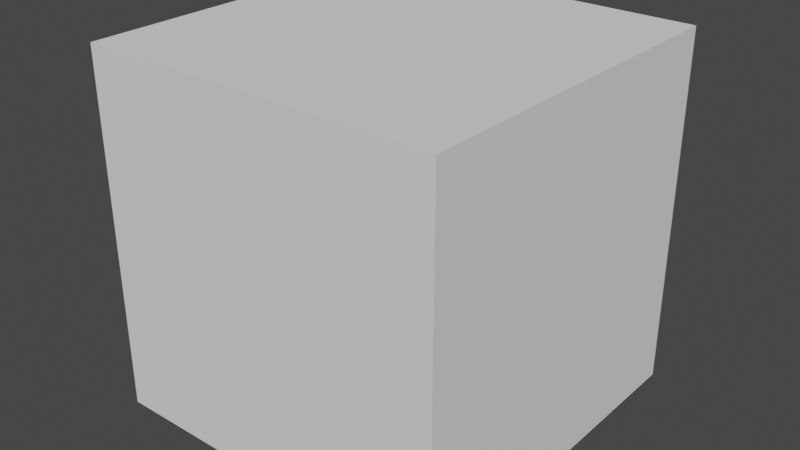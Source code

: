 # Source: bowling_pin_reference.blend  (saved by Blender 2.91.10; exported with 4.5.12 LTS)
import bpy
from mathutils import Matrix  # noqa: F401  (used for matrix-valued properties, if any)

bpy.ops.wm.read_factory_settings(use_empty=True)
scene = bpy.context.scene
scene.name = 'Scene'

# ---- collections
col_lights_and_cams = bpy.data.collections.new('Lights and cams'); scene.collection.children.link(col_lights_and_cams)
col_objects = bpy.data.collections.new('Objects'); scene.collection.children.link(col_objects)
col_ground = bpy.data.collections.new('Ground'); scene.collection.children.link(col_ground)

# ---- world
world_world = bpy.data.worlds.new('World'); scene.world = world_world
world_world.use_nodes = True; world_world.node_tree.nodes.clear()
_N = world_world.node_tree.nodes; _L = world_world.node_tree.links
n0 = _N.new('ShaderNodeOutputWorld'); n0.name = 'World Output'; n0.location = (300, 300)
n1 = _N.new('ShaderNodeBackground'); n1.name = 'Background'; n1.location = (10, 300)
n1.inputs[0].default_value = (0.05088, 0.05088, 0.05088, 1.0)
_L.new(n1.outputs[0], n0.inputs[0])
n0.is_active_output = True
world_world.color = (0.05088, 0.05088, 0.05088)
world_world.use_sun_shadow = False
world_world.sun_shadow_jitter_overblur = 0.0

# ---- meshes
me_cube = bpy.data.meshes.new('Cube')
me_cube.from_pydata([(-1.0, -1.0, 0.0), (-1.0, -1.0, 2.0), (-1.0, 1.0, 0.0), (-1.0, 1.0, 2.0), (1.0, -1.0, 0.0), (1.0, -1.0, 2.0), (1.0, 1.0, 0.0), (1.0, 1.0, 2.0)], [], [(0, 1, 3, 2), (2, 3, 7, 6), (6, 7, 5, 4), (4, 5, 1, 0), (2, 6, 4, 0), (7, 3, 1, 5)])
_uv = me_cube.uv_layers.new(name='UVMap')
_uv.uv.foreach_set('vector', [0.375, 0.0, 0.625, 0.0, 0.625, 0.25, 0.375, 0.25, 0.375, 0.25, 0.625, 0.25, 0.625, 0.5, 0.375, 0.5, 0.375, 0.5, 0.625, 0.5, 0.625, 0.75, 0.375, 0.75, 0.375, 0.75, 0.625, 0.75, 0.625, 1.0, 0.375, 1.0, 0.125, 0.5, 0.375, 0.5, 0.375, 0.75, 0.125, 0.75, 0.625, 0.5, 0.875, 0.5, 0.875, 0.75, 0.625, 0.75])
me_cube.use_remesh_fix_poles = True
me_cube.use_remesh_preserve_attributes = False
me_cube.use_mirror_vertex_groups = False
me_cube.update()

# ---- objects
ob_cube = bpy.data.objects.new('Cube', me_cube)
ob_empty = bpy.data.objects.new('Empty', None)

# ---- transforms, parenting, visibility, modifiers, constraints
ob_cube.location = (0.0, 0.0, 0.0)
ob_cube.lineart.crease_threshold = 0.0
ob_empty.location = (0.0, 0.0, 2.5)
ob_empty.rotation_euler = (1.571, -0.0, -0.0)
ob_empty.empty_display_type = 'IMAGE'
ob_empty.empty_display_size = 5.0
ob_empty.empty_image_depth = 'FRONT'
ob_empty.use_empty_image_alpha = True
ob_empty.color = (1.0, 1.0, 1.0, 0.4043)
ob_empty.display_type = 'BOUNDS'
ob_empty.show_in_front = True
ob_empty.lineart.crease_threshold = 0.0

# ---- collection membership
col_objects.objects.link(ob_cube)
col_objects.objects.link(ob_empty)

# ---- scene / render settings (as saved in the file)
scene.frame_start = 1; scene.frame_end = 250; scene.frame_set(0)
scene.render.engine = 'BLENDER_EEVEE_NEXT'
scene.cycles.use_denoising = False
scene.cycles.samples = 128
scene.cycles.sampling_pattern = 'TABULATED_SOBOL'
scene.cycles.use_adaptive_sampling = False
scene.cycles.use_light_tree = False
scene.view_settings.view_transform = 'Filmic'
bpy.context.view_layer.update()

# ---- added for rendering (the .blend has no active camera and no usable light): camera, sun
cam_auto = bpy.data.cameras.new('AutoCamera')
cam_auto.lens = 50.0
cam_auto.sensor_width = 36.0
cam_auto.clip_end = 1000.0
ob_auto_camera = bpy.data.objects.new('AutoCamera', cam_auto)
scene.collection.objects.link(ob_auto_camera)
ob_auto_camera.location = (3.20507, -3.84609, 3.56406)
ob_auto_camera.rotation_euler = (1.09748, -7.21219e-08, 0.694738)
scene.camera = ob_auto_camera
light_auto_sun = bpy.data.lights.new('AutoSun', 'SUN')
light_auto_sun.energy = 3.0
light_auto_sun.angle = 0.0523599
ob_auto_sun = bpy.data.objects.new('AutoSun', light_auto_sun)
scene.collection.objects.link(ob_auto_sun)
ob_auto_sun.rotation_euler = (0.872665, 0.174533, 0.523599)
bpy.context.view_layer.update()
